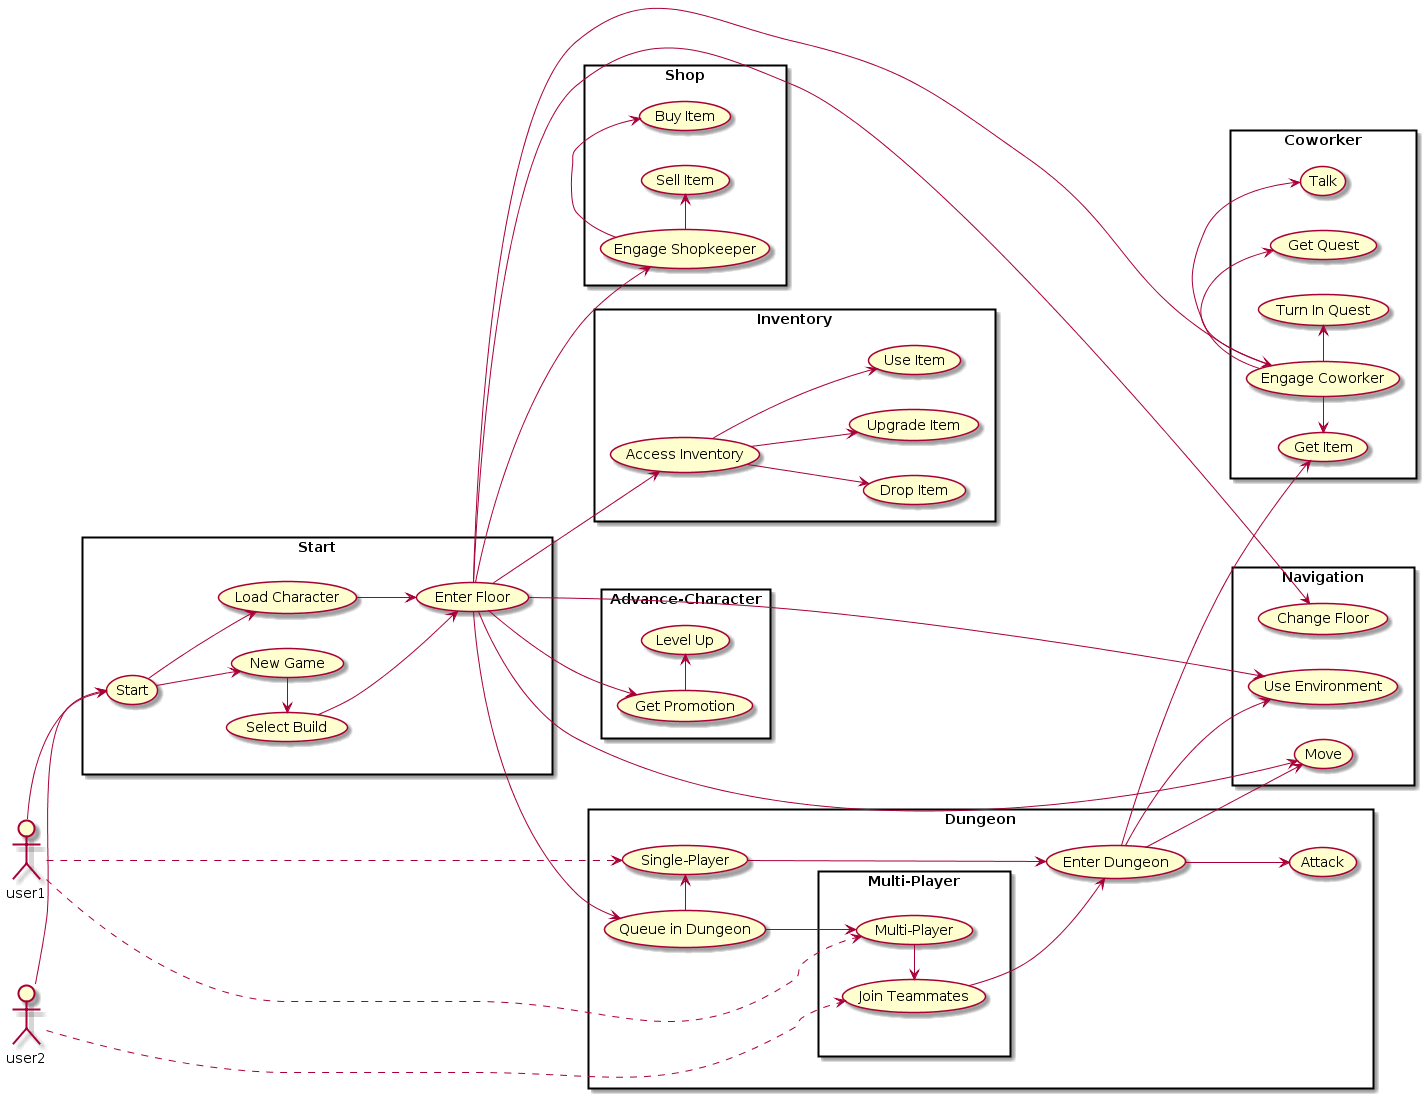

The diagram above was rendered by PlantUML. Its source (embedded in the PNG):
@startuml
left to right direction
:user1: -> (Start)
:user2: -> (Start)

rectangle Start {
	(Start) --> (New Game)
	(Start) --> (Load Character)
	(New Game) -> (Select Build)
	(Select Build) --> (Enter Floor)
	(Load Character) --> (Enter Floor)
}


rectangle Navigation{
	(Enter Floor) --> (Change Floor)
	(Enter Floor) --> (Move)
	(Enter Floor) --> (Use Environment)
}

rectangle Shop{
	(Enter Floor) --> (Engage Shopkeeper)
	(Engage Shopkeeper) -> (Buy Item)
	(Engage Shopkeeper) -> (Sell Item)
}

rectangle Coworker {
	(Enter Floor) --> (Engage Coworker)
	(Engage Coworker) -> (Get Quest)
	(Engage Coworker) -> (Turn In Quest)
	(Engage Coworker) -> (Get Item)
	(Engage Coworker) -> (Talk)
}

rectangle Inventory {
	(Enter Floor) --> (Access Inventory)
	(Access Inventory) --> (Drop Item)
	(Access Inventory) --> (Upgrade Item)
	(Access Inventory) --> (Use Item)
}

rectangle Advance-Character {
	(Enter Floor) --> (Get Promotion)
	(Get Promotion) -> (Level Up)
}

rectangle Dungeon {
	user1 ..> (Single-Player)
	:user1: ..> (Multi-Player)
	
	(Single-Player) --> (Enter Dungeon)
	(Queue in Dungeon) -> (Multi-Player)
	(Queue in Dungeon) -> (Single-Player)
	rectangle Multi-Player {
		(Multi-Player) -> (Join Teammates)
		(Join Teammates) -> (Enter Dungeon)
		:user2: ..> (Join Teammates)
	}
	(Enter Floor) --> (Queue in Dungeon)
	(Enter Dungeon) --> (Attack)
	(Enter Dungeon) --> (Get Item)
	(Enter Dungeon) --> (Move)
	(Enter Dungeon) --> (Use Environment)
}
@enduml